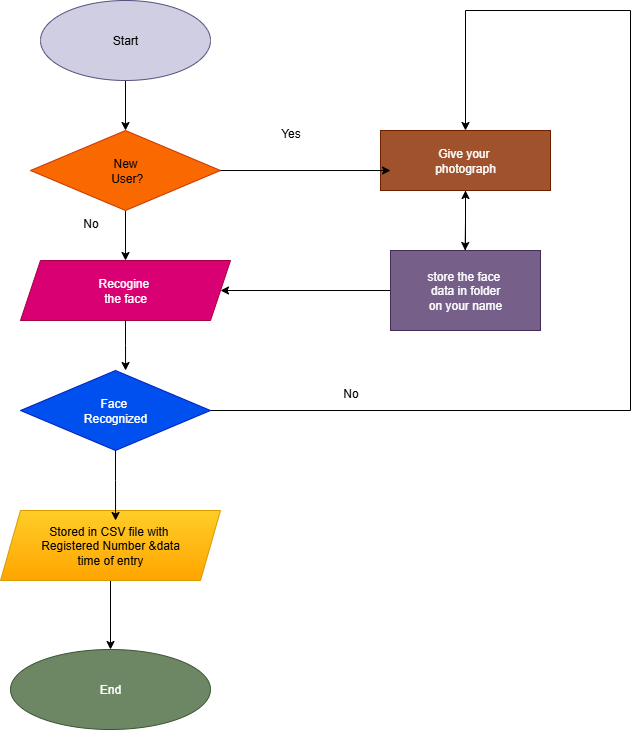

The diagram above was exported from draw.io. Its source (the exported page's mxGraphModel, read from the mxfile embedded in the PNG):
<mxGraphModel dx="918" dy="534" grid="1" gridSize="10" guides="1" tooltips="1" connect="1" arrows="1" fold="1" page="1" pageScale="1" pageWidth="850" pageHeight="1100" math="0" shadow="0">
  <root>
    <mxCell id="0" />
    <mxCell id="1" parent="0" />
    <mxCell id="wkJzsWfEVO-8dvtD19VR-17" style="edgeStyle=orthogonalEdgeStyle;rounded=0;orthogonalLoop=1;jettySize=auto;html=1;entryX=0.5;entryY=0;entryDx=0;entryDy=0;" edge="1" parent="1" source="wkJzsWfEVO-8dvtD19VR-1" target="wkJzsWfEVO-8dvtD19VR-2">
      <mxGeometry relative="1" as="geometry" />
    </mxCell>
    <mxCell id="wkJzsWfEVO-8dvtD19VR-1" value="Start" style="ellipse;whiteSpace=wrap;html=1;fillColor=#d0cee2;strokeColor=#56517e;" vertex="1" parent="1">
      <mxGeometry x="210" y="70" width="170" height="80" as="geometry" />
    </mxCell>
    <mxCell id="wkJzsWfEVO-8dvtD19VR-12" style="edgeStyle=orthogonalEdgeStyle;rounded=0;orthogonalLoop=1;jettySize=auto;html=1;entryX=0.5;entryY=0;entryDx=0;entryDy=0;" edge="1" parent="1" source="wkJzsWfEVO-8dvtD19VR-2" target="wkJzsWfEVO-8dvtD19VR-3">
      <mxGeometry relative="1" as="geometry" />
    </mxCell>
    <mxCell id="wkJzsWfEVO-8dvtD19VR-2" value="New&lt;div&gt;&amp;nbsp;User?&lt;/div&gt;" style="rhombus;whiteSpace=wrap;html=1;fillColor=#fa6800;fontColor=#000000;strokeColor=#C73500;" vertex="1" parent="1">
      <mxGeometry x="200" y="200" width="190" height="80" as="geometry" />
    </mxCell>
    <mxCell id="wkJzsWfEVO-8dvtD19VR-3" value="Recogine&amp;nbsp;&lt;div&gt;the face&lt;/div&gt;" style="shape=parallelogram;perimeter=parallelogramPerimeter;whiteSpace=wrap;html=1;fixedSize=1;fillColor=#d80073;fontColor=#ffffff;strokeColor=#A50040;" vertex="1" parent="1">
      <mxGeometry x="190" y="330" width="210" height="60" as="geometry" />
    </mxCell>
    <mxCell id="wkJzsWfEVO-8dvtD19VR-18" style="edgeStyle=orthogonalEdgeStyle;rounded=0;orthogonalLoop=1;jettySize=auto;html=1;entryX=0.5;entryY=0;entryDx=0;entryDy=0;" edge="1" parent="1" source="wkJzsWfEVO-8dvtD19VR-4" target="wkJzsWfEVO-8dvtD19VR-7">
      <mxGeometry relative="1" as="geometry">
        <mxPoint x="630" y="80" as="targetPoint" />
        <Array as="points">
          <mxPoint x="800" y="480" />
          <mxPoint x="800" y="80" />
          <mxPoint x="635" y="80" />
        </Array>
      </mxGeometry>
    </mxCell>
    <mxCell id="wkJzsWfEVO-8dvtD19VR-4" value="Face&amp;nbsp;&lt;div&gt;Recognized&lt;/div&gt;" style="rhombus;whiteSpace=wrap;html=1;fillColor=#0050ef;fontColor=#ffffff;strokeColor=#001DBC;" vertex="1" parent="1">
      <mxGeometry x="190" y="440" width="190" height="80" as="geometry" />
    </mxCell>
    <mxCell id="wkJzsWfEVO-8dvtD19VR-26" style="edgeStyle=orthogonalEdgeStyle;rounded=0;orthogonalLoop=1;jettySize=auto;html=1;entryX=0.5;entryY=0;entryDx=0;entryDy=0;" edge="1" parent="1" source="wkJzsWfEVO-8dvtD19VR-5" target="wkJzsWfEVO-8dvtD19VR-20">
      <mxGeometry relative="1" as="geometry" />
    </mxCell>
    <mxCell id="wkJzsWfEVO-8dvtD19VR-5" value="Stored in CSV file with&amp;nbsp;&lt;div&gt;Registered Number &amp;amp;data&lt;/div&gt;&lt;div&gt;time of entry&lt;/div&gt;" style="shape=parallelogram;perimeter=parallelogramPerimeter;whiteSpace=wrap;html=1;fixedSize=1;fillColor=#ffcd28;gradientColor=#ffa500;strokeColor=#d79b00;" vertex="1" parent="1">
      <mxGeometry x="170" y="580" width="220" height="70" as="geometry" />
    </mxCell>
    <mxCell id="wkJzsWfEVO-8dvtD19VR-25" style="edgeStyle=orthogonalEdgeStyle;rounded=0;orthogonalLoop=1;jettySize=auto;html=1;exitX=0.5;exitY=1;exitDx=0;exitDy=0;" edge="1" parent="1" source="wkJzsWfEVO-8dvtD19VR-7">
      <mxGeometry relative="1" as="geometry">
        <mxPoint x="634.6315789473686" y="320" as="targetPoint" />
      </mxGeometry>
    </mxCell>
    <mxCell id="wkJzsWfEVO-8dvtD19VR-7" value="Give your&amp;nbsp;&lt;div&gt;photograph&lt;/div&gt;" style="rounded=0;whiteSpace=wrap;html=1;fillColor=#a0522d;strokeColor=#6D1F00;fontColor=#ffffff;" vertex="1" parent="1">
      <mxGeometry x="550" y="200" width="170" height="60" as="geometry" />
    </mxCell>
    <mxCell id="wkJzsWfEVO-8dvtD19VR-10" style="edgeStyle=orthogonalEdgeStyle;rounded=0;orthogonalLoop=1;jettySize=auto;html=1;entryX=1;entryY=0.5;entryDx=0;entryDy=0;" edge="1" parent="1" source="wkJzsWfEVO-8dvtD19VR-8" target="wkJzsWfEVO-8dvtD19VR-3">
      <mxGeometry relative="1" as="geometry" />
    </mxCell>
    <mxCell id="wkJzsWfEVO-8dvtD19VR-24" style="edgeStyle=orthogonalEdgeStyle;rounded=0;orthogonalLoop=1;jettySize=auto;html=1;" edge="1" parent="1" source="wkJzsWfEVO-8dvtD19VR-8" target="wkJzsWfEVO-8dvtD19VR-7">
      <mxGeometry relative="1" as="geometry" />
    </mxCell>
    <mxCell id="wkJzsWfEVO-8dvtD19VR-8" value="store the face&amp;nbsp;&lt;div&gt;data in folder&lt;/div&gt;&lt;div&gt;on your name&lt;/div&gt;" style="rounded=0;whiteSpace=wrap;html=1;fillColor=#76608a;fontColor=#ffffff;strokeColor=#432D57;" vertex="1" parent="1">
      <mxGeometry x="560" y="320" width="150" height="80" as="geometry" />
    </mxCell>
    <mxCell id="wkJzsWfEVO-8dvtD19VR-11" style="edgeStyle=orthogonalEdgeStyle;rounded=0;orthogonalLoop=1;jettySize=auto;html=1;entryX=0.059;entryY=0.667;entryDx=0;entryDy=0;entryPerimeter=0;" edge="1" parent="1" source="wkJzsWfEVO-8dvtD19VR-2" target="wkJzsWfEVO-8dvtD19VR-7">
      <mxGeometry relative="1" as="geometry" />
    </mxCell>
    <mxCell id="wkJzsWfEVO-8dvtD19VR-13" style="edgeStyle=orthogonalEdgeStyle;rounded=0;orthogonalLoop=1;jettySize=auto;html=1;entryX=0.553;entryY=0;entryDx=0;entryDy=0;entryPerimeter=0;" edge="1" parent="1" source="wkJzsWfEVO-8dvtD19VR-3" target="wkJzsWfEVO-8dvtD19VR-4">
      <mxGeometry relative="1" as="geometry" />
    </mxCell>
    <mxCell id="wkJzsWfEVO-8dvtD19VR-16" style="edgeStyle=orthogonalEdgeStyle;rounded=0;orthogonalLoop=1;jettySize=auto;html=1;entryX=0.523;entryY=0.143;entryDx=0;entryDy=0;entryPerimeter=0;" edge="1" parent="1" source="wkJzsWfEVO-8dvtD19VR-4" target="wkJzsWfEVO-8dvtD19VR-5">
      <mxGeometry relative="1" as="geometry" />
    </mxCell>
    <mxCell id="wkJzsWfEVO-8dvtD19VR-20" value="End" style="ellipse;whiteSpace=wrap;html=1;fillColor=#6d8764;fontColor=#ffffff;strokeColor=#3A5431;" vertex="1" parent="1">
      <mxGeometry x="180" y="719" width="200" height="80" as="geometry" />
    </mxCell>
    <mxCell id="wkJzsWfEVO-8dvtD19VR-21" value="No" style="text;html=1;align=center;verticalAlign=middle;resizable=0;points=[];autosize=1;strokeColor=none;fillColor=none;" vertex="1" parent="1">
      <mxGeometry x="500" y="448" width="40" height="30" as="geometry" />
    </mxCell>
    <mxCell id="wkJzsWfEVO-8dvtD19VR-22" value="Yes" style="text;html=1;align=center;verticalAlign=middle;resizable=0;points=[];autosize=1;strokeColor=none;fillColor=none;" vertex="1" parent="1">
      <mxGeometry x="440" y="188" width="40" height="30" as="geometry" />
    </mxCell>
    <mxCell id="wkJzsWfEVO-8dvtD19VR-23" value="No" style="text;html=1;align=center;verticalAlign=middle;resizable=0;points=[];autosize=1;strokeColor=none;fillColor=none;" vertex="1" parent="1">
      <mxGeometry x="240" y="278" width="40" height="30" as="geometry" />
    </mxCell>
  </root>
</mxGraphModel>